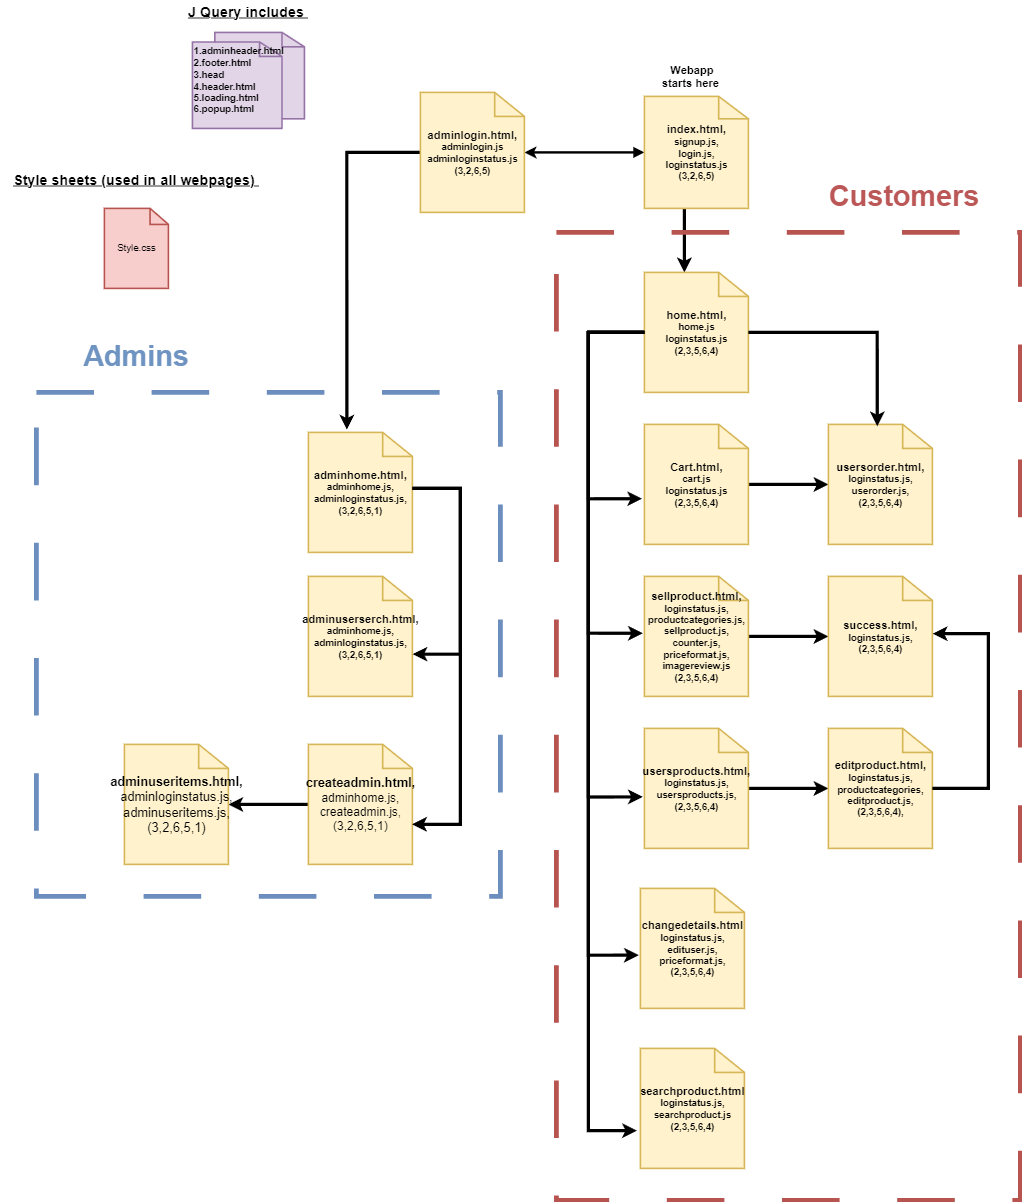

The diagram above was exported from draw.io. Its source (the exported page's mxGraphModel, read from the mxfile embedded in the PNG):
<mxGraphModel dx="3998" dy="1638" grid="1" gridSize="10" guides="1" tooltips="1" connect="1" arrows="1" fold="1" page="1" pageScale="1" pageWidth="850" pageHeight="1100" math="0" shadow="0">
  <root>
    <mxCell id="0" />
    <mxCell id="1" parent="0" />
    <mxCell id="1n6BO7QmYEcFSWPlNpG2-7" style="edgeStyle=orthogonalEdgeStyle;rounded=0;orthogonalLoop=1;jettySize=auto;html=1;startArrow=block;startFill=1;strokeWidth=3;" parent="1" source="1n6BO7QmYEcFSWPlNpG2-1" target="1n6BO7QmYEcFSWPlNpG2-5" edge="1">
      <mxGeometry relative="1" as="geometry" />
    </mxCell>
    <mxCell id="1n6BO7QmYEcFSWPlNpG2-16" style="edgeStyle=orthogonalEdgeStyle;shape=connector;rounded=0;orthogonalLoop=1;jettySize=auto;html=1;labelBackgroundColor=default;strokeColor=default;strokeWidth=4;align=center;verticalAlign=middle;fontFamily=Helvetica;fontSize=11;fontColor=default;endArrow=classic;" parent="1" source="1n6BO7QmYEcFSWPlNpG2-1" target="1n6BO7QmYEcFSWPlNpG2-15" edge="1">
      <mxGeometry relative="1" as="geometry">
        <Array as="points">
          <mxPoint x="570" y="350" />
          <mxPoint x="570" y="350" />
        </Array>
      </mxGeometry>
    </mxCell>
    <mxCell id="1n6BO7QmYEcFSWPlNpG2-1" value="&lt;b&gt;&lt;font style=&quot;font-size: 14px;&quot;&gt;index.html,&lt;/font&gt;&lt;br&gt;signup.js,&lt;br&gt;login.js,&lt;br&gt;loginstatus.js&lt;br&gt;(3,2,6,5)&lt;/b&gt;" style="html=1;verticalLabelPosition=middle;align=center;labelBackgroundColor=none;verticalAlign=middle;strokeWidth=2;strokeColor=#d6b656;shadow=0;dashed=0;shape=mxgraph.ios7.icons.document;fillColor=#fff2cc;labelPosition=center;" parent="1" vertex="1">
      <mxGeometry x="520" y="150" width="130" height="140" as="geometry" />
    </mxCell>
    <mxCell id="1n6BO7QmYEcFSWPlNpG2-2" value="&lt;b&gt;1.adminheader.html&lt;br&gt;2.footer.html&lt;br&gt;3.head&lt;br&gt;4.header.html&lt;br&gt;5.loading.html&lt;br&gt;&lt;/b&gt;&lt;div style=&quot;&quot;&gt;&lt;span style=&quot;background-color: initial;&quot;&gt;&lt;b&gt;6.popup.html&lt;/b&gt;&lt;/span&gt;&lt;/div&gt;" style="html=1;verticalLabelPosition=middle;align=left;labelBackgroundColor=none;verticalAlign=middle;strokeWidth=2;strokeColor=#9673a6;shadow=0;dashed=0;shape=mxgraph.ios7.icons.documents;fillColor=#e1d5e7;labelPosition=center;fontColor=#000000;" parent="1" vertex="1">
      <mxGeometry x="-45" y="70" width="140" height="120" as="geometry" />
    </mxCell>
    <mxCell id="1n6BO7QmYEcFSWPlNpG2-3" value="&lt;b&gt;&lt;font style=&quot;font-size: 18px;&quot;&gt;J Query includes&amp;nbsp;&lt;/font&gt;&lt;/b&gt;" style="text;html=1;strokeColor=none;fillColor=none;align=center;verticalAlign=middle;whiteSpace=wrap;rounded=0;fontStyle=4" parent="1" vertex="1">
      <mxGeometry x="-60" y="30" width="170" height="30" as="geometry" />
    </mxCell>
    <mxCell id="1n6BO7QmYEcFSWPlNpG2-4" value="&lt;font style=&quot;font-size: 18px;&quot;&gt;&lt;b&gt;Style sheets (used in all webpages)&amp;nbsp;&lt;/b&gt;&lt;/font&gt;" style="text;html=1;strokeColor=none;fillColor=none;align=center;verticalAlign=middle;whiteSpace=wrap;rounded=0;fontStyle=4" parent="1" vertex="1">
      <mxGeometry x="-285" y="240" width="340" height="30" as="geometry" />
    </mxCell>
    <mxCell id="1n6BO7QmYEcFSWPlNpG2-14" style="edgeStyle=orthogonalEdgeStyle;rounded=0;orthogonalLoop=1;jettySize=auto;html=1;strokeWidth=4;entryX=0.37;entryY=-0.023;entryDx=0;entryDy=0;entryPerimeter=0;" parent="1" source="1n6BO7QmYEcFSWPlNpG2-5" target="1n6BO7QmYEcFSWPlNpG2-33" edge="1">
      <mxGeometry relative="1" as="geometry">
        <mxPoint x="305" y="360" as="targetPoint" />
      </mxGeometry>
    </mxCell>
    <mxCell id="1n6BO7QmYEcFSWPlNpG2-5" value="&lt;b&gt;&lt;font style=&quot;font-size: 14px;&quot;&gt;adminlogin.html,&lt;/font&gt;&lt;br&gt;adminlogin.js&lt;br&gt;adminloginstatus.js&lt;br&gt;&lt;span style=&quot;border-color: var(--border-color);&quot;&gt;(3,2,6,5)&lt;/span&gt;&lt;/b&gt;" style="html=1;verticalLabelPosition=middle;align=center;labelBackgroundColor=none;verticalAlign=middle;strokeWidth=2;strokeColor=#d6b656;shadow=0;dashed=0;shape=mxgraph.ios7.icons.document;fillColor=#fff2cc;labelPosition=center;" parent="1" vertex="1">
      <mxGeometry x="240" y="145" width="130" height="150" as="geometry" />
    </mxCell>
    <mxCell id="1n6BO7QmYEcFSWPlNpG2-6" value="Style.css" style="html=1;verticalLabelPosition=middle;align=center;labelBackgroundColor=none;verticalAlign=middle;strokeWidth=2;strokeColor=#b85450;shadow=0;dashed=0;shape=mxgraph.ios7.icons.document;labelPosition=center;fillColor=#f8cecc;" parent="1" vertex="1">
      <mxGeometry x="-155" y="290" width="80" height="100" as="geometry" />
    </mxCell>
    <mxCell id="1n6BO7QmYEcFSWPlNpG2-12" value="&lt;b&gt;&lt;font style=&quot;font-size: 14px;&quot;&gt;Webapp starts here&amp;nbsp;&lt;/font&gt;&lt;/b&gt;" style="text;html=1;strokeColor=none;fillColor=none;align=center;verticalAlign=middle;whiteSpace=wrap;rounded=0;" parent="1" vertex="1">
      <mxGeometry x="540" y="110" width="80" height="30" as="geometry" />
    </mxCell>
    <mxCell id="1n6BO7QmYEcFSWPlNpG2-18" style="edgeStyle=orthogonalEdgeStyle;shape=connector;rounded=0;orthogonalLoop=1;jettySize=auto;html=1;labelBackgroundColor=default;strokeColor=default;strokeWidth=4;align=center;verticalAlign=middle;fontFamily=Helvetica;fontSize=11;fontColor=default;endArrow=classic;entryX=-0.022;entryY=0.619;entryDx=0;entryDy=0;entryPerimeter=0;" parent="1" source="1n6BO7QmYEcFSWPlNpG2-15" target="1n6BO7QmYEcFSWPlNpG2-17" edge="1">
      <mxGeometry relative="1" as="geometry">
        <mxPoint x="480" y="680" as="targetPoint" />
        <Array as="points">
          <mxPoint x="450" y="445" />
          <mxPoint x="450" y="653" />
        </Array>
      </mxGeometry>
    </mxCell>
    <mxCell id="1n6BO7QmYEcFSWPlNpG2-15" value="&lt;b style=&quot;&quot;&gt;&lt;font style=&quot;font-size: 14px;&quot;&gt;home.html&lt;/font&gt;&lt;span style=&quot;font-size: 14px;&quot;&gt;,&lt;/span&gt;&lt;br&gt;&lt;span style=&quot;&quot;&gt;home.js&lt;/span&gt;&lt;br&gt;&lt;span style=&quot;&quot;&gt;loginstatus.js&lt;/span&gt;&lt;br&gt;&lt;span style=&quot;&quot;&gt;(2,3,5,6,4)&lt;/span&gt;&lt;br&gt;&lt;/b&gt;" style="html=1;verticalLabelPosition=middle;align=center;labelBackgroundColor=none;verticalAlign=middle;strokeWidth=2;strokeColor=#d6b656;shadow=0;dashed=0;shape=mxgraph.ios7.icons.document;fillColor=#fff2cc;labelPosition=center;" parent="1" vertex="1">
      <mxGeometry x="520" y="370" width="130" height="150" as="geometry" />
    </mxCell>
    <mxCell id="6KrBSb3W1M1z-10m4Die-7" style="edgeStyle=orthogonalEdgeStyle;shape=connector;rounded=0;orthogonalLoop=1;jettySize=auto;html=1;labelBackgroundColor=default;strokeColor=default;strokeWidth=4;align=center;verticalAlign=middle;fontFamily=Helvetica;fontSize=11;fontColor=default;endArrow=classic;" parent="1" source="1n6BO7QmYEcFSWPlNpG2-17" target="6KrBSb3W1M1z-10m4Die-5" edge="1">
      <mxGeometry relative="1" as="geometry" />
    </mxCell>
    <mxCell id="1n6BO7QmYEcFSWPlNpG2-17" value="&lt;b&gt;&lt;font style=&quot;font-size: 14px;&quot;&gt;Cart.html,&lt;/font&gt;&lt;br&gt;cart.js&lt;br&gt;&lt;/b&gt;&lt;b style=&quot;border-color: var(--border-color);&quot;&gt;loginstatus.js&lt;/b&gt;&lt;b&gt;&lt;br&gt;(2,3,5,6,4)&lt;br&gt;&lt;/b&gt;" style="html=1;verticalLabelPosition=middle;align=center;labelBackgroundColor=none;verticalAlign=middle;strokeWidth=2;strokeColor=#d6b656;shadow=0;dashed=0;shape=mxgraph.ios7.icons.document;fillColor=#fff2cc;labelPosition=center;" parent="1" vertex="1">
      <mxGeometry x="520" y="560" width="130" height="150" as="geometry" />
    </mxCell>
    <mxCell id="1n6BO7QmYEcFSWPlNpG2-28" style="edgeStyle=orthogonalEdgeStyle;shape=connector;rounded=0;orthogonalLoop=1;jettySize=auto;html=1;labelBackgroundColor=default;strokeColor=default;strokeWidth=4;align=center;verticalAlign=middle;fontFamily=Helvetica;fontSize=11;fontColor=default;endArrow=classic;" parent="1" source="1n6BO7QmYEcFSWPlNpG2-19" target="1n6BO7QmYEcFSWPlNpG2-27" edge="1">
      <mxGeometry relative="1" as="geometry" />
    </mxCell>
    <mxCell id="1n6BO7QmYEcFSWPlNpG2-19" value="&lt;b&gt;&lt;font style=&quot;font-size: 14px;&quot;&gt;sellproduct.html,&lt;/font&gt;&lt;br&gt;loginstatus.js,&lt;br&gt;productcategories.js,&lt;br&gt;sellproduct.js,&lt;br&gt;counter.js,&lt;br&gt;priceformat.js,&lt;br&gt;imagereview.js&lt;br&gt;(2,3,5,6,4)&lt;/b&gt;" style="html=1;verticalLabelPosition=middle;align=center;labelBackgroundColor=none;verticalAlign=middle;strokeWidth=2;strokeColor=#d6b656;shadow=0;dashed=0;shape=mxgraph.ios7.icons.document;fillColor=#fff2cc;labelPosition=center;" parent="1" vertex="1">
      <mxGeometry x="520" y="750" width="130" height="150" as="geometry" />
    </mxCell>
    <mxCell id="1n6BO7QmYEcFSWPlNpG2-20" style="edgeStyle=orthogonalEdgeStyle;shape=connector;rounded=0;orthogonalLoop=1;jettySize=auto;html=1;entryX=-0.015;entryY=0.474;entryDx=0;entryDy=0;entryPerimeter=0;labelBackgroundColor=default;strokeColor=default;strokeWidth=4;align=center;verticalAlign=middle;fontFamily=Helvetica;fontSize=11;fontColor=default;endArrow=classic;" parent="1" source="1n6BO7QmYEcFSWPlNpG2-15" target="1n6BO7QmYEcFSWPlNpG2-19" edge="1">
      <mxGeometry relative="1" as="geometry">
        <Array as="points">
          <mxPoint x="450" y="445" />
          <mxPoint x="450" y="821" />
        </Array>
      </mxGeometry>
    </mxCell>
    <mxCell id="1n6BO7QmYEcFSWPlNpG2-31" style="edgeStyle=orthogonalEdgeStyle;shape=connector;rounded=0;orthogonalLoop=1;jettySize=auto;html=1;labelBackgroundColor=default;strokeColor=default;strokeWidth=4;align=center;verticalAlign=middle;fontFamily=Helvetica;fontSize=11;fontColor=default;endArrow=classic;" parent="1" source="1n6BO7QmYEcFSWPlNpG2-21" target="1n6BO7QmYEcFSWPlNpG2-30" edge="1">
      <mxGeometry relative="1" as="geometry" />
    </mxCell>
    <mxCell id="1n6BO7QmYEcFSWPlNpG2-21" value="&lt;b&gt;&lt;font style=&quot;font-size: 14px;&quot;&gt;usersproducts.html,&lt;/font&gt;&lt;br&gt;loginstatus.js,&lt;br&gt;usersproducts.js,&lt;br&gt;&lt;span style=&quot;border-color: var(--border-color);&quot;&gt;(2,3,5,6,4)&lt;/span&gt;&lt;br&gt;&lt;/b&gt;" style="html=1;verticalLabelPosition=middle;align=center;labelBackgroundColor=none;verticalAlign=middle;strokeWidth=2;strokeColor=#d6b656;shadow=0;dashed=0;shape=mxgraph.ios7.icons.document;fillColor=#fff2cc;labelPosition=center;" parent="1" vertex="1">
      <mxGeometry x="520" y="940" width="130" height="150" as="geometry" />
    </mxCell>
    <mxCell id="1n6BO7QmYEcFSWPlNpG2-22" style="edgeStyle=orthogonalEdgeStyle;shape=connector;rounded=0;orthogonalLoop=1;jettySize=auto;html=1;entryX=-0.015;entryY=0.571;entryDx=0;entryDy=0;entryPerimeter=0;labelBackgroundColor=default;strokeColor=default;strokeWidth=4;align=center;verticalAlign=middle;fontFamily=Helvetica;fontSize=11;fontColor=default;endArrow=classic;" parent="1" source="1n6BO7QmYEcFSWPlNpG2-15" target="1n6BO7QmYEcFSWPlNpG2-21" edge="1">
      <mxGeometry relative="1" as="geometry">
        <Array as="points">
          <mxPoint x="450" y="445" />
          <mxPoint x="450" y="1026" />
        </Array>
      </mxGeometry>
    </mxCell>
    <mxCell id="1n6BO7QmYEcFSWPlNpG2-23" value="&lt;div&gt;&lt;b&gt;&lt;font style=&quot;font-size: 14px;&quot;&gt;changedetails.html&lt;/font&gt;&lt;/b&gt;&lt;/div&gt;&lt;div&gt;&lt;b&gt;loginstatus.js,&lt;br&gt;&lt;/b&gt;&lt;/div&gt;&lt;div&gt;&lt;b&gt;edituser.js,&lt;br&gt;&lt;/b&gt;&lt;/div&gt;&lt;div&gt;&lt;b&gt;priceformat.js,&lt;br&gt;&lt;/b&gt;&lt;/div&gt;&lt;div&gt;&lt;b style=&quot;border-color: var(--border-color);&quot;&gt;(2,3,5,6,4)&lt;/b&gt;&lt;br&gt;&lt;/div&gt;" style="html=1;verticalLabelPosition=middle;align=center;labelBackgroundColor=none;verticalAlign=middle;strokeWidth=2;strokeColor=#d6b656;shadow=0;dashed=0;shape=mxgraph.ios7.icons.document;fillColor=#fff2cc;labelPosition=center;" parent="1" vertex="1">
      <mxGeometry x="515" y="1140" width="130" height="150" as="geometry" />
    </mxCell>
    <mxCell id="1n6BO7QmYEcFSWPlNpG2-24" style="edgeStyle=orthogonalEdgeStyle;shape=connector;rounded=0;orthogonalLoop=1;jettySize=auto;html=1;entryX=-0.015;entryY=0.556;entryDx=0;entryDy=0;entryPerimeter=0;labelBackgroundColor=default;strokeColor=default;strokeWidth=4;align=center;verticalAlign=middle;fontFamily=Helvetica;fontSize=11;fontColor=default;endArrow=classic;" parent="1" source="1n6BO7QmYEcFSWPlNpG2-15" target="1n6BO7QmYEcFSWPlNpG2-23" edge="1">
      <mxGeometry relative="1" as="geometry">
        <Array as="points">
          <mxPoint x="450" y="445" />
          <mxPoint x="450" y="1223" />
        </Array>
      </mxGeometry>
    </mxCell>
    <mxCell id="1n6BO7QmYEcFSWPlNpG2-25" value="&lt;b&gt;&lt;font style=&quot;font-size: 14px;&quot;&gt;searchproduct.html&lt;/font&gt;&lt;br&gt;&lt;/b&gt;&lt;div&gt;&lt;b&gt;loginstatus.js,&lt;br&gt;&lt;/b&gt;&lt;/div&gt;&lt;div&gt;&lt;b&gt;searchproduct.js&lt;/b&gt;&lt;br&gt;&lt;/div&gt;&lt;div&gt;&lt;b style=&quot;border-color: var(--border-color);&quot;&gt;(2,3,5,6,4)&lt;/b&gt;&lt;br&gt;&lt;/div&gt;" style="html=1;verticalLabelPosition=middle;align=center;labelBackgroundColor=none;verticalAlign=middle;strokeWidth=2;strokeColor=#d6b656;shadow=0;dashed=0;shape=mxgraph.ios7.icons.document;fillColor=#fff2cc;labelPosition=center;" parent="1" vertex="1">
      <mxGeometry x="515" y="1340" width="130" height="150" as="geometry" />
    </mxCell>
    <mxCell id="1n6BO7QmYEcFSWPlNpG2-26" style="edgeStyle=orthogonalEdgeStyle;shape=connector;rounded=0;orthogonalLoop=1;jettySize=auto;html=1;entryX=-0.033;entryY=0.685;entryDx=0;entryDy=0;entryPerimeter=0;labelBackgroundColor=default;strokeColor=default;strokeWidth=4;align=center;verticalAlign=middle;fontFamily=Helvetica;fontSize=11;fontColor=default;endArrow=classic;" parent="1" source="1n6BO7QmYEcFSWPlNpG2-15" target="1n6BO7QmYEcFSWPlNpG2-25" edge="1">
      <mxGeometry relative="1" as="geometry">
        <Array as="points">
          <mxPoint x="450" y="445" />
          <mxPoint x="450" y="1443" />
        </Array>
      </mxGeometry>
    </mxCell>
    <mxCell id="1n6BO7QmYEcFSWPlNpG2-27" value="&lt;b&gt;&lt;font style=&quot;font-size: 14px;&quot;&gt;success.html,&lt;/font&gt;&lt;br&gt;loginstatus.js,&lt;br&gt;(2,3,5,6,4)&lt;/b&gt;" style="html=1;verticalLabelPosition=middle;align=center;labelBackgroundColor=none;verticalAlign=middle;strokeWidth=2;strokeColor=#d6b656;shadow=0;dashed=0;shape=mxgraph.ios7.icons.document;fillColor=#fff2cc;labelPosition=center;" parent="1" vertex="1">
      <mxGeometry x="750" y="750" width="130" height="150" as="geometry" />
    </mxCell>
    <mxCell id="1n6BO7QmYEcFSWPlNpG2-30" value="&lt;b&gt;&lt;font style=&quot;font-size: 14px;&quot;&gt;editproduct.html,&lt;/font&gt;&lt;br&gt;loginstatus.js,&lt;br&gt;productcategories,&lt;br&gt;editproduct.js,&lt;br&gt;(2,3,5,6,4),&lt;/b&gt;" style="html=1;verticalLabelPosition=middle;align=center;labelBackgroundColor=none;verticalAlign=middle;strokeWidth=2;strokeColor=#d6b656;shadow=0;dashed=0;shape=mxgraph.ios7.icons.document;fillColor=#fff2cc;labelPosition=center;" parent="1" vertex="1">
      <mxGeometry x="750" y="940" width="130" height="150" as="geometry" />
    </mxCell>
    <mxCell id="1n6BO7QmYEcFSWPlNpG2-33" value="&lt;b&gt;&lt;font style=&quot;font-size: 14px;&quot;&gt;adminhome.html&lt;/font&gt;&lt;span style=&quot;font-size: 14px;&quot;&gt;,&lt;/span&gt;&lt;br&gt;adminhome.js,&lt;br&gt;adminloginstatus.js,&lt;br&gt;(3,2,6,5,1)&lt;/b&gt;" style="html=1;verticalLabelPosition=middle;align=center;labelBackgroundColor=none;verticalAlign=middle;strokeWidth=2;strokeColor=#d6b656;shadow=0;dashed=0;shape=mxgraph.ios7.icons.document;fillColor=#fff2cc;labelPosition=center;" parent="1" vertex="1">
      <mxGeometry x="100" y="570" width="130" height="150" as="geometry" />
    </mxCell>
    <mxCell id="1n6BO7QmYEcFSWPlNpG2-34" value="&lt;b&gt;&lt;font style=&quot;font-size: 14px;&quot;&gt;adminuserserch.html&lt;/font&gt;&lt;span style=&quot;font-size: 14px;&quot;&gt;,&lt;/span&gt;&lt;br&gt;adminhome.js,&lt;br&gt;adminloginstatus.js,&lt;br&gt;(3,2,6,5,1)&lt;/b&gt;" style="html=1;verticalLabelPosition=middle;align=center;labelBackgroundColor=none;verticalAlign=middle;strokeWidth=2;strokeColor=#d6b656;shadow=0;dashed=0;shape=mxgraph.ios7.icons.document;fillColor=#fff2cc;labelPosition=center;" parent="1" vertex="1">
      <mxGeometry x="100" y="750" width="130" height="150" as="geometry" />
    </mxCell>
    <mxCell id="1n6BO7QmYEcFSWPlNpG2-35" style="edgeStyle=orthogonalEdgeStyle;shape=connector;rounded=0;orthogonalLoop=1;jettySize=auto;html=1;entryX=1.002;entryY=0.648;entryDx=0;entryDy=0;entryPerimeter=0;labelBackgroundColor=default;strokeColor=default;strokeWidth=4;align=center;verticalAlign=middle;fontFamily=Helvetica;fontSize=11;fontColor=default;endArrow=classic;" parent="1" source="1n6BO7QmYEcFSWPlNpG2-33" target="1n6BO7QmYEcFSWPlNpG2-34" edge="1">
      <mxGeometry relative="1" as="geometry">
        <Array as="points">
          <mxPoint x="290" y="640" />
          <mxPoint x="290" y="847" />
        </Array>
      </mxGeometry>
    </mxCell>
    <mxCell id="6KrBSb3W1M1z-10m4Die-16" style="edgeStyle=orthogonalEdgeStyle;shape=connector;rounded=0;orthogonalLoop=1;jettySize=auto;html=1;labelBackgroundColor=default;strokeColor=default;strokeWidth=4;align=center;verticalAlign=middle;fontFamily=Helvetica;fontSize=11;fontColor=default;endArrow=classic;" parent="1" source="6KrBSb3W1M1z-10m4Die-2" target="6KrBSb3W1M1z-10m4Die-14" edge="1">
      <mxGeometry relative="1" as="geometry" />
    </mxCell>
    <mxCell id="6KrBSb3W1M1z-10m4Die-2" value="&lt;font style=&quot;font-size: 16px;&quot;&gt;&lt;font style=&quot;font-size: 16px;&quot;&gt;&lt;b style=&quot;&quot;&gt;createadmin&lt;/b&gt;&lt;/font&gt;&lt;font style=&quot;font-weight: bold; font-size: 16px;&quot;&gt;.html&lt;/font&gt;&lt;span style=&quot;font-weight: bold;&quot;&gt;,&lt;/span&gt;&lt;/font&gt;&lt;br&gt;&lt;span style=&quot;font-size: 15px;&quot;&gt;adminhome.js,&lt;/span&gt;&lt;br&gt;&lt;font style=&quot;&quot;&gt;&lt;font style=&quot;font-size: 15px;&quot;&gt;createadmin.js&lt;/font&gt;&lt;span style=&quot;font-size: 14px;&quot;&gt;,&lt;/span&gt;&lt;/font&gt;&lt;br&gt;&lt;span style=&quot;font-size: 15px;&quot;&gt;(3,2,6,5,1)&lt;/span&gt;" style="html=1;verticalLabelPosition=middle;align=center;labelBackgroundColor=none;verticalAlign=middle;strokeWidth=2;strokeColor=#d6b656;shadow=0;dashed=0;shape=mxgraph.ios7.icons.document;fillColor=#fff2cc;labelPosition=center;" parent="1" vertex="1">
      <mxGeometry x="100" y="960" width="130" height="150" as="geometry" />
    </mxCell>
    <mxCell id="6KrBSb3W1M1z-10m4Die-4" style="edgeStyle=orthogonalEdgeStyle;shape=connector;rounded=0;orthogonalLoop=1;jettySize=auto;html=1;entryX=0.997;entryY=0.666;entryDx=0;entryDy=0;entryPerimeter=0;labelBackgroundColor=default;strokeColor=default;strokeWidth=4;align=center;verticalAlign=middle;fontFamily=Helvetica;fontSize=11;fontColor=default;endArrow=classic;" parent="1" source="1n6BO7QmYEcFSWPlNpG2-33" target="6KrBSb3W1M1z-10m4Die-2" edge="1">
      <mxGeometry relative="1" as="geometry">
        <Array as="points">
          <mxPoint x="290" y="640" />
          <mxPoint x="290" y="1060" />
        </Array>
      </mxGeometry>
    </mxCell>
    <mxCell id="6KrBSb3W1M1z-10m4Die-5" value="&lt;b&gt;&lt;font style=&quot;font-size: 14px;&quot;&gt;usersorder.html,&lt;/font&gt;&lt;/b&gt;&lt;br&gt;&lt;b&gt;loginstatus.js,&lt;br&gt;userorder.js,&lt;/b&gt;&lt;br&gt;&lt;b style=&quot;border-color: var(--border-color);&quot;&gt;(2,3,5,6,4)&lt;/b&gt;" style="html=1;verticalLabelPosition=middle;align=center;labelBackgroundColor=none;verticalAlign=middle;strokeWidth=2;strokeColor=#d6b656;shadow=0;dashed=0;shape=mxgraph.ios7.icons.document;fillColor=#fff2cc;labelPosition=center;" parent="1" vertex="1">
      <mxGeometry x="750" y="560" width="130" height="150" as="geometry" />
    </mxCell>
    <mxCell id="6KrBSb3W1M1z-10m4Die-8" style="edgeStyle=orthogonalEdgeStyle;shape=connector;rounded=0;orthogonalLoop=1;jettySize=auto;html=1;entryX=0.47;entryY=0.016;entryDx=0;entryDy=0;entryPerimeter=0;labelBackgroundColor=default;strokeColor=default;strokeWidth=4;align=center;verticalAlign=middle;fontFamily=Helvetica;fontSize=11;fontColor=default;endArrow=classic;" parent="1" source="1n6BO7QmYEcFSWPlNpG2-15" target="6KrBSb3W1M1z-10m4Die-5" edge="1">
      <mxGeometry relative="1" as="geometry" />
    </mxCell>
    <mxCell id="6KrBSb3W1M1z-10m4Die-12" style="edgeStyle=orthogonalEdgeStyle;shape=connector;rounded=0;orthogonalLoop=1;jettySize=auto;html=1;entryX=1.003;entryY=0.477;entryDx=0;entryDy=0;entryPerimeter=0;labelBackgroundColor=default;strokeColor=default;strokeWidth=4;align=center;verticalAlign=middle;fontFamily=Helvetica;fontSize=11;fontColor=default;endArrow=classic;" parent="1" source="1n6BO7QmYEcFSWPlNpG2-30" target="1n6BO7QmYEcFSWPlNpG2-27" edge="1">
      <mxGeometry relative="1" as="geometry">
        <Array as="points">
          <mxPoint x="950" y="1015" />
          <mxPoint x="950" y="821" />
        </Array>
      </mxGeometry>
    </mxCell>
    <mxCell id="6KrBSb3W1M1z-10m4Die-14" value="&lt;font style=&quot;font-size: 16px;&quot;&gt;&lt;b&gt;adminuseritems.html&lt;/b&gt;&lt;span style=&quot;font-weight: bold;&quot;&gt;,&lt;/span&gt;&lt;/font&gt;&lt;br&gt;&lt;font style=&quot;font-size: 16px;&quot;&gt;adminloginstatus.js,&lt;br&gt;&lt;font style=&quot;font-size: 16px;&quot;&gt;&lt;font style=&quot;font-size: 16px;&quot;&gt;adminuseritems.js&lt;/font&gt;,&lt;/font&gt;&lt;br&gt;(3,2,6,5,1)&lt;/font&gt;" style="html=1;verticalLabelPosition=middle;align=center;labelBackgroundColor=none;verticalAlign=middle;strokeWidth=2;strokeColor=#d6b656;shadow=0;dashed=0;shape=mxgraph.ios7.icons.document;fillColor=#fff2cc;labelPosition=center;" parent="1" vertex="1">
      <mxGeometry x="-130" y="960" width="130" height="150" as="geometry" />
    </mxCell>
    <mxCell id="6KrBSb3W1M1z-10m4Die-17" value="" style="rounded=0;whiteSpace=wrap;html=1;fontFamily=Helvetica;fontSize=11;labelBorderColor=none;fillColor=none;strokeWidth=6;strokeColor=#b85450;dashed=1;dashPattern=12 12;" parent="1" vertex="1">
      <mxGeometry x="410" y="320" width="580" height="1210" as="geometry" />
    </mxCell>
    <mxCell id="6KrBSb3W1M1z-10m4Die-19" value="" style="rounded=0;whiteSpace=wrap;html=1;fontFamily=Helvetica;fontSize=11;labelBorderColor=none;fillColor=none;strokeWidth=6;strokeColor=#6c8ebf;dashed=1;dashPattern=12 12;" parent="1" vertex="1">
      <mxGeometry x="-240" y="520" width="580" height="630" as="geometry" />
    </mxCell>
    <mxCell id="6KrBSb3W1M1z-10m4Die-20" value="&lt;span style=&quot;font-size: 36px;&quot;&gt;&lt;font color=&quot;#bc5757&quot;&gt;&lt;b&gt;Customers&lt;/b&gt;&lt;/font&gt;&lt;/span&gt;" style="text;html=1;strokeColor=none;fillColor=none;align=center;verticalAlign=middle;whiteSpace=wrap;rounded=0;fontSize=11;fontFamily=Helvetica;fontColor=default;" parent="1" vertex="1">
      <mxGeometry x="710" y="230" width="270" height="90" as="geometry" />
    </mxCell>
    <mxCell id="6KrBSb3W1M1z-10m4Die-21" value="&lt;span style=&quot;font-size: 36px;&quot;&gt;&lt;b style=&quot;&quot;&gt;&lt;font color=&quot;#7094c2&quot;&gt;Admins&lt;/font&gt;&lt;/b&gt;&lt;/span&gt;" style="text;html=1;strokeColor=none;fillColor=none;align=center;verticalAlign=middle;whiteSpace=wrap;rounded=0;fontSize=11;fontFamily=Helvetica;fontColor=default;" parent="1" vertex="1">
      <mxGeometry x="-250" y="430" width="270" height="90" as="geometry" />
    </mxCell>
  </root>
</mxGraphModel>